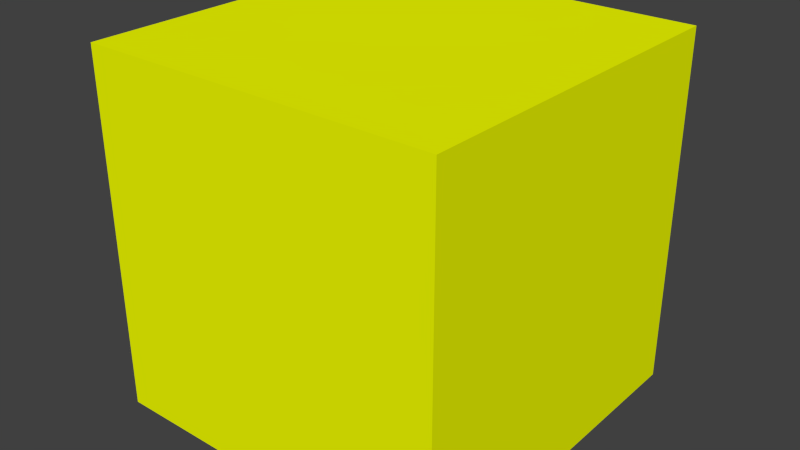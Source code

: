 # Source: zombieClone.blend  (saved by Blender 2.75.0; exported with 4.5.12 LTS)
import bpy
from mathutils import Matrix  # noqa: F401  (used for matrix-valued properties, if any)

bpy.ops.wm.read_factory_settings(use_empty=True)
scene = bpy.context.scene
scene.name = 'Scene'

# ---- collections
col_collection_1 = bpy.data.collections.new('Collection 1'); scene.collection.children.link(col_collection_1)

# ---- materials (node trees are filled in below, after node groups)
mat_zombiecolor = bpy.data.materials.new('zombiecolor')
mat_zombiecolor.alpha_threshold = 0.0
mat_zombiecolor.use_transparent_shadow = False
mat_zombiecolor.diffuse_color = (0.9024, 1.0, 0.0, 1.0)
mat_zombiecolor.roughness = 0.5

# ---- material node trees

# ---- world
world_world = bpy.data.worlds.new('World'); scene.world = world_world
world_world.color = (0.05088, 0.05088, 0.05088)
world_world.use_sun_shadow = False
world_world.sun_shadow_jitter_overblur = 0.0
world_world.cycles.sampling_method = 'MANUAL'
world_world.cycles.sample_map_resolution = 256

# ---- meshes
me_cube_016 = bpy.data.meshes.new('Cube.016')
me_cube_016.from_pydata([(-1.0, -1.0, -1.0), (-1.0, -1.0, 1.0), (-1.0, 1.0, -1.0), (-1.0, 1.0, 1.0), (1.0, -1.0, -1.0), (1.0, -1.0, 1.0), (1.0, 1.0, -1.0), (1.0, 1.0, 1.0)], [], [(1, 3, 2, 0), (3, 7, 6, 2), (7, 5, 4, 6), (5, 1, 0, 4), (0, 2, 6, 4), (5, 7, 3, 1)])
me_cube_016.materials.append(mat_zombiecolor)
me_cube_016.use_remesh_preserve_volume = False
me_cube_016.use_remesh_preserve_attributes = False
me_cube_016.use_mirror_vertex_groups = False
me_cube_016.update()

# ---- objects
ob_zombieclone = bpy.data.objects.new('zombieClone', me_cube_016)

# ---- transforms, parenting, visibility, modifiers, constraints
ob_zombieclone.location = (-11.67, -2.463, 1.788)
ob_zombieclone.lineart.crease_threshold = 0.0
_c = ob_zombieclone.constraints.new('LIMIT_LOCATION'); _c.name = 'Limit Location'
_c.use_min_z = True

# ---- collection membership
col_collection_1.objects.link(ob_zombieclone)

# ---- scene / render settings (as saved in the file)
scene.frame_start = 1; scene.frame_end = 250; scene.frame_set(1)
scene.render.engine = 'BLENDER_EEVEE_NEXT'
scene.render.dither_intensity = 0.0
scene.cycles.use_denoising = False
scene.cycles.samples = 10
scene.cycles.sampling_pattern = 'TABULATED_SOBOL'
scene.cycles.light_sampling_threshold = 0.0
scene.cycles.use_adaptive_sampling = False
scene.cycles.use_light_tree = False
scene.cycles.blur_glossy = 0.0
scene.cycles.pixel_filter_type = 'GAUSSIAN'
scene.cycles.sample_clamp_indirect = 0.0
scene.view_settings.view_transform = 'Standard'
bpy.context.view_layer.update()

# ---- added for rendering (the .blend has no active camera and no usable light): camera, sun
cam_auto = bpy.data.cameras.new('AutoCamera')
cam_auto.lens = 50.0
cam_auto.sensor_width = 36.0
cam_auto.clip_end = 1000.0
ob_auto_camera = bpy.data.objects.new('AutoCamera', cam_auto)
scene.collection.objects.link(ob_auto_camera)
ob_auto_camera.location = (-8.46631, -6.30915, 4.35209)
ob_auto_camera.rotation_euler = (1.09748, -7.21219e-08, 0.694738)
scene.camera = ob_auto_camera
light_auto_sun = bpy.data.lights.new('AutoSun', 'SUN')
light_auto_sun.energy = 3.0
light_auto_sun.angle = 0.0523599
ob_auto_sun = bpy.data.objects.new('AutoSun', light_auto_sun)
scene.collection.objects.link(ob_auto_sun)
ob_auto_sun.rotation_euler = (0.872665, 0.174533, 0.523599)
bpy.context.view_layer.update()
